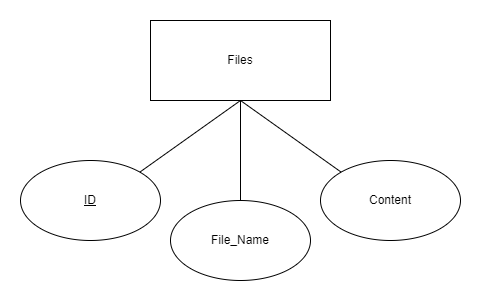

The diagram above was exported from draw.io. Its source (the exported page's mxGraphModel, read from the mxfile embedded in the PNG):
<mxGraphModel dx="1237" dy="663" grid="1" gridSize="10" guides="1" tooltips="1" connect="1" arrows="1" fold="1" page="1" pageScale="1" pageWidth="850" pageHeight="1100" math="0" shadow="0">
  <root>
    <mxCell id="0" />
    <mxCell id="1" parent="0" />
    <mxCell id="cu5Ne3h8OMKY9sGqkeBY-25" value="" style="edgeStyle=orthogonalEdgeStyle;rounded=0;orthogonalLoop=1;jettySize=auto;html=1;fontSize=12;" edge="1" parent="1">
      <mxGeometry relative="1" as="geometry">
        <mxPoint x="260" y="650" as="targetPoint" />
      </mxGeometry>
    </mxCell>
    <mxCell id="cu5Ne3h8OMKY9sGqkeBY-41" value="Files" style="whiteSpace=wrap;html=1;align=center;fontSize=12;" vertex="1" parent="1">
      <mxGeometry x="240" y="440" width="180" height="80" as="geometry" />
    </mxCell>
    <mxCell id="cu5Ne3h8OMKY9sGqkeBY-42" value="ID" style="ellipse;whiteSpace=wrap;html=1;align=center;fontStyle=4;fontSize=12;" vertex="1" parent="1">
      <mxGeometry x="110" y="580" width="140" height="80" as="geometry" />
    </mxCell>
    <mxCell id="cu5Ne3h8OMKY9sGqkeBY-45" value="File_Name" style="ellipse;whiteSpace=wrap;html=1;align=center;fontSize=12;" vertex="1" parent="1">
      <mxGeometry x="260" y="620" width="140" height="80" as="geometry" />
    </mxCell>
    <mxCell id="cu5Ne3h8OMKY9sGqkeBY-46" value="Content" style="ellipse;whiteSpace=wrap;html=1;align=center;fontSize=12;" vertex="1" parent="1">
      <mxGeometry x="410" y="580" width="140" height="80" as="geometry" />
    </mxCell>
    <mxCell id="cu5Ne3h8OMKY9sGqkeBY-49" value="" style="endArrow=none;html=1;rounded=0;fontSize=12;exitX=1;exitY=0;exitDx=0;exitDy=0;entryX=0.5;entryY=1;entryDx=0;entryDy=0;" edge="1" parent="1" source="cu5Ne3h8OMKY9sGqkeBY-42" target="cu5Ne3h8OMKY9sGqkeBY-41">
      <mxGeometry relative="1" as="geometry">
        <mxPoint x="250" y="570" as="sourcePoint" />
        <mxPoint x="410" y="570" as="targetPoint" />
      </mxGeometry>
    </mxCell>
    <mxCell id="cu5Ne3h8OMKY9sGqkeBY-50" value="" style="endArrow=none;html=1;rounded=0;fontSize=12;exitX=0.5;exitY=0;exitDx=0;exitDy=0;entryX=0.5;entryY=1;entryDx=0;entryDy=0;" edge="1" parent="1" source="cu5Ne3h8OMKY9sGqkeBY-45" target="cu5Ne3h8OMKY9sGqkeBY-41">
      <mxGeometry relative="1" as="geometry">
        <mxPoint x="248.79999999999995" y="603.4399999999998" as="sourcePoint" />
        <mxPoint x="340" y="530" as="targetPoint" />
      </mxGeometry>
    </mxCell>
    <mxCell id="cu5Ne3h8OMKY9sGqkeBY-51" value="" style="endArrow=none;html=1;rounded=0;fontSize=12;exitX=0;exitY=0;exitDx=0;exitDy=0;entryX=0.5;entryY=1;entryDx=0;entryDy=0;" edge="1" parent="1" source="cu5Ne3h8OMKY9sGqkeBY-46" target="cu5Ne3h8OMKY9sGqkeBY-41">
      <mxGeometry relative="1" as="geometry">
        <mxPoint x="340" y="630" as="sourcePoint" />
        <mxPoint x="340" y="530" as="targetPoint" />
      </mxGeometry>
    </mxCell>
  </root>
</mxGraphModel>